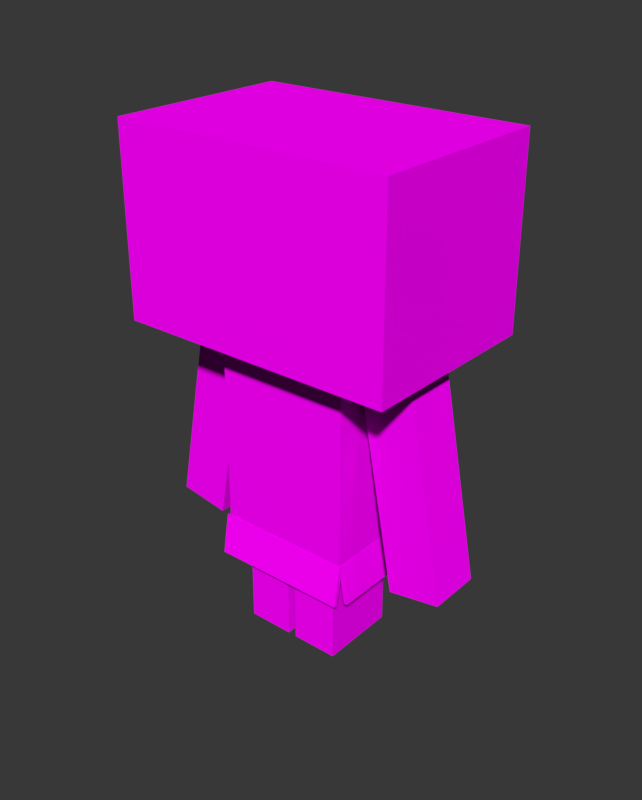 # Source: mu_eco4.blend  (saved by Blender 2.79.0; exported with 4.5.12 LTS)
import bpy
from mathutils import Matrix  # noqa: F401  (used for matrix-valued properties, if any)

bpy.ops.wm.read_factory_settings(use_empty=True)
scene = bpy.context.scene
scene.name = 'Scene'

# ---- collections
col_collection_1 = bpy.data.collections.new('Collection 1'); scene.collection.children.link(col_collection_1)
col_collection_2 = bpy.data.collections.new('Collection 2'); scene.collection.children.link(col_collection_2)

# ---- images (referenced by path relative to the original .blend; pixels are not part of the script)
import os
ASSET_DIR = os.environ.get("B2B_ASSET_DIR", "")  # directory of the original .blend (textures are referenced by path, not embedded)
HERE = os.path.dirname(os.path.abspath(__file__))  # packed textures are extracted next to this script under _unpacked/

def load_image(name, relpath, width, height, colorspace="sRGB"):
    """Load a texture the original file referenced (path relative to the .blend, or extracted next to this script)."""
    p = next((c for c in (os.path.join(HERE, relpath), os.path.join(ASSET_DIR, relpath)) if relpath and os.path.exists(c)), "")
    if p:
        img = bpy.data.images.load(p, check_existing=True)
        img.name = name
    else:  # same state as the original file: an image datablock whose file is absent (Cycles renders it pink)
        img = bpy.data.images.new(name, width, height)
        img.source = "FILE"
        img.filepath = "//" + (relpath or name)
    img.colorspace_settings.name = colorspace
    return img
img_1_jpeg = load_image('1.jpeg', 'textures/1.jpeg', 1024, 1024, 'sRGB')

# ---- materials (node trees are filled in below, after node groups)
mat_material__2 = bpy.data.materials.new('Material #2')
mat_material__2.alpha_threshold = 0.0
mat_material__2.diffuse_color = (0.588, 0.588, 0.588, 1.0)
mat_material__2.roughness = 0.5
mat_material__2.specular_intensity = 0.0

# ---- material node trees
mat_material__2.use_nodes = True; mat_material__2.node_tree.nodes.clear()
_N = mat_material__2.node_tree.nodes; _L = mat_material__2.node_tree.links
n0 = _N.new('ShaderNodeOutputMaterial'); n0.name = 'Material Output'; n0.location = (1200, 880)
n0.label = 'Material Out'
n1 = _N.new('ShaderNodeAddShader'); n1.name = 'Add Shader'; n1.location = (1000, 880)
n1.label = 'Shader Add Refl'
n2 = _N.new('ShaderNodeAddShader'); n2.name = 'Add Shader.001'; n2.location = (800, 880)
n2.label = 'Shader Add Spec'
n3 = _N.new('ShaderNodeBsdfRefraction'); n3.name = 'Refraction BSDF'; n3.location = (1200, 220)
n3.label = 'Refl BSDF'
n3.mute = True
n4 = _N.new('ShaderNodeMix'); n4.name = 'Mix'; n4.location = (1000, 220)
n4.label = 'Mix Color/Refl'
n4.data_type = 'RGBA'
n4.blend_type = 'MULTIPLY'
n4.inputs[0].default_value = 1.0
n4.inputs[6].default_value = (1.0, 1.0, 1.0, 1.0)
n4.inputs[7].default_value = (0.0, 0.0, 0.0, 0.0)
n5 = _N.new('ShaderNodeMixShader'); n5.name = 'Mix Shader'; n5.location = (600, 880)
n5.label = 'Shader Mix Alpha'
n6 = _N.new('ShaderNodeBsdfTransparent'); n6.name = 'Transparent BSDF'; n6.location = (400, 880)
n6.label = 'Alpha BSDF'
n6.mute = True
n7 = _N.new('ShaderNodeMix'); n7.name = 'Mix.001'; n7.location = (200, 1100)
n7.label = 'Mix Color/Alpha'
n7.data_type = 'RGBA'
n7.blend_type = 'MULTIPLY'
n7.inputs[0].default_value = 1.0
n7.inputs[6].default_value = (1.0, 1.0, 1.0, 1.0)
n7.inputs[7].default_value = (1.0, 1.0, 1.0, 1.0)
n8 = _N.new('ShaderNodeBsdfDiffuse'); n8.name = 'Diffuse BSDF'; n8.location = (400, 660)
n8.label = 'Diff BSDF'
n9 = _N.new('ShaderNodeMix'); n9.name = 'Mix.002'; n9.location = (200, 660)
n9.label = 'Mix Color/Diffuse'
n9.data_type = 'RGBA'
n9.blend_type = 'MULTIPLY'
n9.inputs[0].default_value = 1.0
n9.inputs[6].default_value = (0.588, 0.588, 0.588, 1.0)
n10 = _N.new('ShaderNodeBsdfAnisotropic'); n10.name = 'Glossy BSDF'; n10.location = (400, 220)
n10.label = 'Spec BSDF'
n10.mute = True
n10.distribution = 'GGX'
n11 = _N.new('ShaderNodeMix'); n11.name = 'Mix.003'; n11.location = (200, 220)
n11.label = 'Mix Color/Spec'
n11.data_type = 'RGBA'
n11.blend_type = 'MULTIPLY'
n11.inputs[0].default_value = 1.0
n11.inputs[6].default_value = (0.0, 0.0, 0.0, 1.0)
n11.inputs[7].default_value = (0.0, 0.0, 0.0, 1.0)
n12 = _N.new('ShaderNodeMix'); n12.name = 'Mix.004'; n12.location = (200, 0)
n12.label = 'Mix Color/Hardness'
n12.data_type = 'RGBA'
n12.blend_type = 'MULTIPLY'
n12.inputs[0].default_value = 1.0
n12.inputs[6].default_value = (0.35, 0.35, 0.35, 0.35)
n12.inputs[7].default_value = (1.0, 1.0, 1.0, 1.0)
n13 = _N.new('ShaderNodeNormalMap'); n13.name = 'Normal Map'; n13.location = (200, 440)
n13.label = 'Normal/Map'
n13.mute = True
n14 = _N.new('ShaderNodeMix'); n14.name = 'Mix.005'; n14.location = (1000, 660)
n14.label = 'Bump/Map'
n14.mute = True
n14.data_type = 'RGBA'
n14.blend_type = 'MULTIPLY'
n14.inputs[0].default_value = 1.0
n14.inputs[6].default_value = (1.0, 1.0, 1.0, 1.0)
n14.inputs[7].default_value = (0.0, 0.0, 0.0, 1.0)
n15 = _N.new('ShaderNodeTexCoord'); n15.name = 'Texture Coordinate'; n15.location = (-600, 660)
n15.label = 'Texture Coords'
n16 = _N.new('ShaderNodeTexImage'); n16.name = 'Image Texture'; n16.location = (0, 660)
n16.width = 140
n16.image = img_1_jpeg
n17 = _N.new('ShaderNodeDisplacement'); n17.name = 'Displacement'; n17.location = (0, 0)
n17.inputs[1].default_value = 0.0
n17.inputs[2].default_value = 0.1
n18 = _N.new('ShaderNodeMath'); n18.name = 'Math'; n18.location = (0, 0)
n18.operation = 'POWER'
_L.new(n1.outputs[0], n0.inputs[0])
_L.new(n2.outputs[0], n1.inputs[0])
_L.new(n3.outputs[0], n1.inputs[1])
_L.new(n4.outputs[2], n3.inputs[0])
_L.new(n5.outputs[0], n2.inputs[0])
_L.new(n6.outputs[0], n5.inputs[1])
_L.new(n7.outputs[2], n5.inputs[0])
_L.new(n8.outputs[0], n5.inputs[2])
_L.new(n9.outputs[2], n8.inputs[0])
_L.new(n10.outputs[0], n2.inputs[1])
_L.new(n11.outputs[2], n10.inputs[0])
_L.new(n13.outputs[0], n8.inputs[2])
_L.new(n13.outputs[0], n10.inputs[4])
_L.new(n13.outputs[0], n3.inputs[3])
_L.new(n16.outputs[0], n9.inputs[7])
_L.new(n14.outputs[2], n17.inputs[0])
_L.new(n17.outputs[0], n0.inputs[2])
_L.new(n12.outputs[2], n18.inputs[0])
_L.new(n18.outputs[0], n10.inputs[1])
n0.is_active_output = True

# ---- world
world_world = bpy.data.worlds.new('World'); scene.world = world_world
world_world.use_nodes = True; world_world.node_tree.nodes.clear()
_N = world_world.node_tree.nodes; _L = world_world.node_tree.links
n0 = _N.new('ShaderNodeOutputWorld'); n0.name = 'World Output'; n0.location = (300, 300)
n1 = _N.new('ShaderNodeBackground'); n1.name = 'Background'; n1.location = (110, 300)
n1.inputs[0].default_value = (0.03964, 0.03964, 0.03964, 1.0)
n1.inputs[1].default_value = 0.5
_L.new(n1.outputs[0], n0.inputs[0])
n0.is_active_output = True
world_world.color = (0.05088, 0.05088, 0.05088)
world_world.use_sun_shadow = False
world_world.sun_shadow_jitter_overblur = 0.0
world_world.cycles.sampling_method = 'MANUAL'
world_world.light_settings.ao_factor = 0.152
world_world.light_settings.distance = 3.5

# ---- meshes
me_untitled_006 = bpy.data.meshes.new('Untitled.006')
me_untitled_006.from_pydata([(-17.75, -18.43, 2.941), (17.75, -18.43, -2.941), (-17.75, 18.43, 2.941), (17.75, 18.43, -2.941), (9.891, -18.43, 150.2), (45.4, -18.43, 144.4), (9.891, 18.43, 150.2), (45.4, 18.43, 144.4), (198.4, -18.43, 2.941), (162.9, -18.43, -2.941), (198.4, 18.43, 2.941), (162.9, 18.43, -2.941), (170.7, -18.43, 150.2), (135.2, -18.43, 144.4), (170.7, 18.43, 150.2), (135.2, 18.43, 144.4), (44.53, -37.07, 12.31), (137.2, -37.07, 12.31), (44.53, 39.44, 12.31), (137.2, 39.44, 12.31), (44.53, -37.07, 175.1), (137.2, -37.07, 175.1), (44.53, 39.44, 175.1), (137.2, 39.44, 175.1), (38.06, -35.17, -13.33), (38.06, 39.29, -13.33), (40.72, -35.17, -13.8), (40.72, 39.29, -13.8), (42.91, -35.17, 14.15), (42.91, 39.29, 14.15), (45.56, -35.17, 13.69), (45.56, 39.29, 13.69), (142.5, -35.17, -13.33), (142.5, 39.29, -13.33), (139.8, -35.17, -13.8), (139.8, 39.29, -13.8), (137.6, -35.17, 14.15), (137.6, 39.29, 14.15), (135.0, -35.17, 13.69), (135.0, 39.29, 13.69), (90.86, -25.82, 15.19), (123.3, -25.82, 15.19), (90.86, 28.66, 15.19), (123.3, 28.66, 15.19), (90.86, -25.82, -70.56), (123.3, -25.82, -70.56), (90.86, 28.66, -70.56), (123.3, 28.66, -70.56), (52.08, -25.82, -70.56), (52.08, 28.66, -70.56), (84.56, 28.66, -70.56), (84.56, -25.82, -70.56), (52.08, -25.82, 15.19), (84.56, -25.82, 15.19), (84.56, 28.66, 15.19), (52.08, 28.66, 15.19), (42.35, 43.71, -13.89), (137.9, 43.71, -13.89), (42.35, 46.37, -13.42), (137.9, 46.37, -13.42), (42.35, 38.87, 13.6), (137.9, 38.87, 13.6), (42.35, 41.52, 14.06), (137.9, 41.52, 14.06), (42.35, -42.51, -13.42), (137.9, -42.51, -13.42), (42.35, -39.85, -13.89), (137.9, -39.85, -13.89), (42.35, -37.66, 14.06), (137.9, -37.66, 14.06), (42.35, -35.0, 13.6), (137.9, -35.0, 13.6), (-6.186, -63.24, 149.2), (185.6, -63.24, 149.2), (-6.186, 67.26, 149.2), (185.6, 67.26, 149.2), (-6.186, -63.24, 274.8), (185.6, -63.24, 274.8), (-6.186, 67.26, 274.8), (185.6, 67.26, 274.8)], [], [(0, 2, 3, 1), (0, 1, 5, 4), (1, 3, 7, 5), (3, 2, 6, 7), (2, 0, 4, 6), (8, 10, 11, 9), (8, 9, 13, 12), (9, 11, 15, 13), (11, 10, 14, 15), (10, 8, 12, 14), (16, 18, 19, 17), (16, 17, 21, 20), (17, 19, 23, 21), (19, 18, 22, 23), (18, 16, 20, 22), (24, 26, 27, 25), (28, 29, 31, 30), (24, 25, 29, 28), (25, 27, 31, 29), (27, 26, 30, 31), (26, 24, 28, 30), (32, 34, 35, 33), (36, 37, 39, 38), (32, 33, 37, 36), (33, 35, 39, 37), (35, 34, 38, 39), (34, 32, 36, 38), (44, 46, 47, 45), (40, 44, 45, 41), (41, 45, 47, 43), (43, 47, 46, 42), (42, 46, 44, 40), (48, 49, 50, 51), (52, 48, 51, 53), (53, 51, 50, 54), (54, 50, 49, 55), (55, 49, 48, 52), (56, 58, 59, 57), (60, 61, 63, 62), (56, 57, 61, 60), (57, 59, 63, 61), (59, 58, 62, 63), (58, 56, 60, 62), (64, 66, 67, 65), (68, 69, 71, 70), (64, 65, 69, 68), (65, 67, 71, 69), (67, 66, 70, 71), (66, 64, 68, 70), (72, 74, 75, 73), (76, 77, 79, 78), (72, 73, 77, 76), (73, 75, 79, 77), (75, 74, 78, 79), (74, 72, 76, 78)])
me_untitled_006.polygons.foreach_set('use_smooth', [True] * 55)
_k = set([(0, 1), (0, 2), (0, 4), (1, 3), (1, 5), (2, 3), (2, 6), (3, 7), (8, 9), (8, 10), (8, 12), (9, 11), (9, 13), (10, 11), (10, 14), (11, 15), (16, 17), (16, 18), (16, 20), (17, 19), (17, 21), (18, 19), (18, 22), (19, 23), (24, 25), (24, 26), (24, 28), (25, 27), (25, 29), (26, 27), (26, 30), (27, 31), (28, 29), (28, 30), (29, 31), (30, 31), (32, 33), (32, 34), (32, 36), (33, 35), (33, 37), (34, 35), (34, 38), (35, 39), (36, 37), (36, 38), (37, 39), (38, 39), (40, 44), (41, 45), (42, 46), (43, 47), (44, 45), (44, 46), (45, 47), (46, 47), (48, 49), (48, 51), (48, 52), (49, 50), (49, 55), (50, 51), (50, 54), (51, 53), (56, 57), (56, 58), (56, 60), (57, 59), (57, 61), (58, 59), (58, 62), (59, 63), (60, 61), (60, 62), (61, 63), (62, 63), (64, 65), (64, 66), (64, 68), (65, 67), (65, 69), (66, 67), (66, 70), (67, 71), (68, 69), (68, 70), (69, 71), (70, 71), (72, 73), (72, 74), (72, 76), (73, 75), (73, 77), (74, 75), (74, 78), (75, 79), (76, 77), (76, 78), (77, 79), (78, 79)])
me_untitled_006.attributes.new('sharp_edge', 'BOOLEAN', 'EDGE').data.foreach_set('value', [ (min(e.vertices), max(e.vertices)) in _k for e in me_untitled_006.edges])
_uv = me_untitled_006.uv_layers.new(name='UVChannel_1')
_uv.uv.foreach_set('vector', [0.5317, 0.4638, 0.5317, 0.9709, 0.0246, 0.9709, 0.0246, 0.4638, 0.0246, 0.4638, 0.5317, 0.4638, 0.5317, 0.9709, 0.0246, 0.9709, 0.0246, 0.4638, 0.5317, 0.4638, 0.5317, 0.9709, 0.0246, 0.9709, 0.0246, 0.4638, 0.5317, 0.4638, 0.5317, 0.9709, 0.0246, 0.9709, 0.0246, 0.4638, 0.5317, 0.4638, 0.5317, 0.9709, 0.0246, 0.9709, 0.5317, 0.4638, 0.5317, 0.9709, 0.0246, 0.9709, 0.0246, 0.4638, 0.0246, 0.4638, 0.5317, 0.4638, 0.5317, 0.9709, 0.0246, 0.9709, 0.0246, 0.4638, 0.5317, 0.4638, 0.5317, 0.9709, 0.0246, 0.9709, 0.0246, 0.4638, 0.5317, 0.4638, 0.5317, 0.9709, 0.0246, 0.9709, 0.0246, 0.4638, 0.5317, 0.4638, 0.5317, 0.9709, 0.0246, 0.9709, 0.5317, 0.4638, 0.5317, 0.9709, 0.0246, 0.9709, 0.0246, 0.4638, 0.0246, 0.4638, 0.5317, 0.4638, 0.5317, 0.9709, 0.0246, 0.9709, 0.0246, 0.4638, 0.5317, 0.4638, 0.5317, 0.9709, 0.0246, 0.9709, 0.0246, 0.4638, 0.5317, 0.4638, 0.5317, 0.9709, 0.0246, 0.9709, 0.0246, 0.4638, 0.5317, 0.4638, 0.5317, 0.9709, 0.0246, 0.9709, 0.5317, 0.4638, 0.5317, 0.9709, 0.0246, 0.9709, 0.0246, 0.4638, 0.0246, 0.4638, 0.5317, 0.4638, 0.5317, 0.9709, 0.0246, 0.9709, 0.0246, 0.4638, 0.5317, 0.4638, 0.5317, 0.9709, 0.0246, 0.9709, 0.0246, 0.4638, 0.5317, 0.4638, 0.5317, 0.9709, 0.0246, 0.9709, 0.0246, 0.4638, 0.5317, 0.4638, 0.5317, 0.9709, 0.0246, 0.9709, 0.0246, 0.4638, 0.5317, 0.4638, 0.5317, 0.9709, 0.0246, 0.9709, 0.5317, 0.4638, 0.5317, 0.9709, 0.0246, 0.9709, 0.0246, 0.4638, 0.0246, 0.4638, 0.5317, 0.4638, 0.5317, 0.9709, 0.0246, 0.9709, 0.0246, 0.4638, 0.5317, 0.4638, 0.5317, 0.9709, 0.0246, 0.9709, 0.0246, 0.4638, 0.5317, 0.4638, 0.5317, 0.9709, 0.0246, 0.9709, 0.0246, 0.4638, 0.5317, 0.4638, 0.5317, 0.9709, 0.0246, 0.9709, 0.0246, 0.4638, 0.5317, 0.4638, 0.5317, 0.9709, 0.0246, 0.9709, 0.0246, 0.4638, 0.0246, 0.9709, 0.5317, 0.9709, 0.5317, 0.4638, 0.0246, 0.4638, 0.0246, 0.9709, 0.5317, 0.9709, 0.5317, 0.4638, 0.0246, 0.4638, 0.0246, 0.9709, 0.5317, 0.9709, 0.5317, 0.4638, 0.0246, 0.4638, 0.0246, 0.9709, 0.5317, 0.9709, 0.5317, 0.4638, 0.0246, 0.4638, 0.0246, 0.9709, 0.5317, 0.9709, 0.5317, 0.4638, 0.0246, 0.4638, 0.0246, 0.9709, 0.5317, 0.9709, 0.5317, 0.4638, 0.0246, 0.4638, 0.0246, 0.9709, 0.5317, 0.9709, 0.5317, 0.4638, 0.0246, 0.4638, 0.0246, 0.9709, 0.5317, 0.9709, 0.5317, 0.4638, 0.0246, 0.4638, 0.0246, 0.9709, 0.5317, 0.9709, 0.5317, 0.4638, 0.0246, 0.4638, 0.0246, 0.9709, 0.5317, 0.9709, 0.5317, 0.4638, 0.5317, 0.4638, 0.5317, 0.9709, 0.0246, 0.9709, 0.0246, 0.4638, 0.0246, 0.4638, 0.5317, 0.4638, 0.5317, 0.9709, 0.0246, 0.9709, 0.0246, 0.4638, 0.5317, 0.4638, 0.5317, 0.9709, 0.0246, 0.9709, 0.0246, 0.4638, 0.5317, 0.4638, 0.5317, 0.9709, 0.0246, 0.9709, 0.0246, 0.4638, 0.5317, 0.4638, 0.5317, 0.9709, 0.0246, 0.9709, 0.0246, 0.4638, 0.5317, 0.4638, 0.5317, 0.9709, 0.0246, 0.9709, 0.5317, 0.4638, 0.5317, 0.9709, 0.0246, 0.9709, 0.0246, 0.4638, 0.0246, 0.4638, 0.5317, 0.4638, 0.5317, 0.9709, 0.0246, 0.9709, 0.0246, 0.4638, 0.5317, 0.4638, 0.5317, 0.9709, 0.0246, 0.9709, 0.0246, 0.4638, 0.5317, 0.4638, 0.5317, 0.9709, 0.0246, 0.9709, 0.0246, 0.4638, 0.5317, 0.4638, 0.5317, 0.9709, 0.0246, 0.9709, 0.0246, 0.4638, 0.5317, 0.4638, 0.5317, 0.9709, 0.0246, 0.9709, 0.5317, 0.4638, 0.5317, 0.9709, 0.0246, 0.9709, 0.0246, 0.4638, 0.0246, 0.4638, 0.5317, 0.4638, 0.5317, 0.9709, 0.0246, 0.9709, 0.3586, 0.02037, 0.9579, 0.02037, 0.9579, 0.4418, 0.3586, 0.4418, 0.0246, 0.4638, 0.5317, 0.4638, 0.5317, 0.9709, 0.0246, 0.9709, 0.3586, 0.02037, 0.9579, 0.02037, 0.9579, 0.4418, 0.3586, 0.4418, 0.0246, 0.4638, 0.5317, 0.4638, 0.5317, 0.9709, 0.0246, 0.9709])
_ca = me_untitled_006.color_attributes.new('Col', 'BYTE_COLOR', 'CORNER')
_ca.data.foreach_set('color', [1.0, 1.0, 1.0, 1.0, 1.0, 1.0, 1.0, 1.0, 1.0, 1.0, 1.0, 1.0, 1.0, 1.0, 1.0, 1.0, 1.0, 1.0, 1.0, 1.0, 1.0, 1.0, 1.0, 1.0, 1.0, 1.0, 1.0, 1.0, 1.0, 1.0, 1.0, 1.0, 1.0, 1.0, 1.0, 1.0, 1.0, 1.0, 1.0, 1.0, 1.0, 1.0, 1.0, 1.0, 1.0, 1.0, 1.0, 1.0, 1.0, 1.0, 1.0, 1.0, 1.0, 1.0, 1.0, 1.0, 1.0, 1.0, 1.0, 1.0, 1.0, 1.0, 1.0, 1.0, 1.0, 1.0, 1.0, 1.0, 1.0, 1.0, 1.0, 1.0, 1.0, 1.0, 1.0, 1.0, 1.0, 1.0, 1.0, 1.0, 1.0, 1.0, 1.0, 1.0, 1.0, 1.0, 1.0, 1.0, 1.0, 1.0, 1.0, 1.0, 1.0, 1.0, 1.0, 1.0, 1.0, 1.0, 1.0, 1.0, 1.0, 1.0, 1.0, 1.0, 1.0, 1.0, 1.0, 1.0, 1.0, 1.0, 1.0, 1.0, 1.0, 1.0, 1.0, 1.0, 1.0, 1.0, 1.0, 1.0, 1.0, 1.0, 1.0, 1.0, 1.0, 1.0, 1.0, 1.0, 1.0, 1.0, 1.0, 1.0, 1.0, 1.0, 1.0, 1.0, 1.0, 1.0, 1.0, 1.0, 1.0, 1.0, 1.0, 1.0, 1.0, 1.0, 1.0, 1.0, 1.0, 1.0, 1.0, 1.0, 1.0, 1.0, 1.0, 1.0, 1.0, 1.0, 1.0, 1.0, 1.0, 1.0, 1.0, 1.0, 1.0, 1.0, 1.0, 1.0, 1.0, 1.0, 1.0, 1.0, 1.0, 1.0, 1.0, 1.0, 1.0, 1.0, 1.0, 1.0, 1.0, 1.0, 1.0, 1.0, 1.0, 1.0, 1.0, 1.0, 1.0, 1.0, 1.0, 1.0, 1.0, 1.0, 1.0, 1.0, 1.0, 1.0, 1.0, 1.0, 1.0, 1.0, 1.0, 1.0, 1.0, 1.0, 1.0, 1.0, 1.0, 1.0, 1.0, 1.0, 1.0, 1.0, 1.0, 1.0, 1.0, 1.0, 1.0, 1.0, 1.0, 1.0, 1.0, 1.0, 1.0, 1.0, 1.0, 1.0, 1.0, 1.0, 1.0, 1.0, 1.0, 1.0, 1.0, 1.0, 1.0, 1.0, 1.0, 1.0, 1.0, 1.0, 1.0, 1.0, 1.0, 1.0, 1.0, 1.0, 1.0, 1.0, 1.0, 1.0, 1.0, 1.0, 1.0, 1.0, 1.0, 1.0, 1.0, 1.0, 1.0, 1.0, 1.0, 1.0, 1.0, 1.0, 1.0, 1.0, 1.0, 1.0, 1.0, 1.0, 1.0, 1.0, 1.0, 1.0, 1.0, 1.0, 1.0, 1.0, 1.0, 1.0, 1.0, 1.0, 1.0, 1.0, 1.0, 1.0, 1.0, 1.0, 1.0, 1.0, 1.0, 1.0, 1.0, 1.0, 1.0, 1.0, 1.0, 1.0, 1.0, 1.0, 1.0, 1.0, 1.0, 1.0, 1.0, 1.0, 1.0, 1.0, 1.0, 1.0, 1.0, 1.0, 1.0, 1.0, 1.0, 1.0, 1.0, 1.0, 1.0, 1.0, 1.0, 1.0, 1.0, 1.0, 1.0, 1.0, 1.0, 1.0, 1.0, 1.0, 1.0, 1.0, 1.0, 1.0, 1.0, 1.0, 1.0, 1.0, 1.0, 1.0, 1.0, 1.0, 1.0, 1.0, 1.0, 1.0, 1.0, 1.0, 1.0, 1.0, 1.0, 1.0, 1.0, 1.0, 1.0, 1.0, 1.0, 1.0, 1.0, 1.0, 1.0, 1.0, 1.0, 1.0, 1.0, 1.0, 1.0, 1.0, 1.0, 1.0, 1.0, 1.0, 1.0, 1.0, 1.0, 1.0, 1.0, 1.0, 1.0, 1.0, 1.0, 1.0, 1.0, 1.0, 1.0, 1.0, 1.0, 1.0, 1.0, 1.0, 1.0, 1.0, 1.0, 1.0, 1.0, 1.0, 1.0, 1.0, 1.0, 1.0, 1.0, 1.0, 1.0, 1.0, 1.0, 1.0, 1.0, 1.0, 1.0, 1.0, 1.0, 1.0, 1.0, 1.0, 1.0, 1.0, 1.0, 1.0, 1.0, 1.0, 1.0, 1.0, 1.0, 1.0, 1.0, 1.0, 1.0, 1.0, 1.0, 1.0, 1.0, 1.0, 1.0, 1.0, 1.0, 1.0, 1.0, 1.0, 1.0, 1.0, 1.0, 1.0, 1.0, 1.0, 1.0, 1.0, 1.0, 1.0, 1.0, 1.0, 1.0, 1.0, 1.0, 1.0, 1.0, 1.0, 1.0, 1.0, 1.0, 1.0, 1.0, 1.0, 1.0, 1.0, 1.0, 1.0, 1.0, 1.0, 1.0, 1.0, 1.0, 1.0, 1.0, 1.0, 1.0, 1.0, 1.0, 1.0, 1.0, 1.0, 1.0, 1.0, 1.0, 1.0, 1.0, 1.0, 1.0, 1.0, 1.0, 1.0, 1.0, 1.0, 1.0, 1.0, 1.0, 1.0, 1.0, 1.0, 1.0, 1.0, 1.0, 1.0, 1.0, 1.0, 1.0, 1.0, 1.0, 1.0, 1.0, 1.0, 1.0, 1.0, 1.0, 1.0, 1.0, 1.0, 1.0, 1.0, 1.0, 1.0, 1.0, 1.0, 1.0, 1.0, 1.0, 1.0, 1.0, 1.0, 1.0, 1.0, 1.0, 1.0, 1.0, 1.0, 1.0, 1.0, 1.0, 1.0, 1.0, 1.0, 1.0, 1.0, 1.0, 1.0, 1.0, 1.0, 1.0, 1.0, 1.0, 1.0, 1.0, 1.0, 1.0, 1.0, 1.0, 1.0, 1.0, 1.0, 1.0, 1.0, 1.0, 1.0, 1.0, 1.0, 1.0, 1.0, 1.0, 1.0, 1.0, 1.0, 1.0, 1.0, 1.0, 1.0, 1.0, 1.0, 1.0, 1.0, 1.0, 1.0, 1.0, 1.0, 1.0, 1.0, 1.0, 1.0, 1.0, 1.0, 1.0, 1.0, 1.0, 1.0, 1.0, 1.0, 1.0, 1.0, 1.0, 1.0, 1.0, 1.0, 1.0, 1.0, 1.0, 1.0, 1.0, 1.0, 1.0, 1.0, 1.0, 1.0, 1.0, 1.0, 1.0, 1.0, 1.0, 1.0, 1.0, 1.0, 1.0, 1.0, 1.0, 1.0, 1.0, 1.0, 1.0, 1.0, 1.0, 1.0, 1.0, 1.0, 1.0, 1.0, 1.0, 1.0, 1.0, 1.0, 1.0, 1.0, 1.0, 1.0, 1.0, 1.0, 1.0, 1.0, 1.0, 1.0, 1.0, 1.0, 1.0, 1.0, 1.0, 1.0, 1.0, 1.0, 1.0, 1.0, 1.0, 1.0, 1.0, 1.0, 1.0, 1.0, 1.0, 1.0, 1.0, 1.0, 1.0, 1.0, 1.0, 1.0, 1.0, 1.0, 1.0, 1.0, 1.0, 1.0, 1.0, 1.0, 1.0, 1.0, 1.0, 1.0, 1.0, 1.0, 1.0, 1.0, 1.0, 1.0, 1.0, 1.0, 1.0, 1.0, 1.0, 1.0, 1.0, 1.0, 1.0, 1.0, 1.0, 1.0, 1.0, 1.0, 1.0, 1.0, 1.0, 1.0, 1.0, 1.0, 1.0, 1.0, 1.0, 1.0, 1.0, 1.0, 1.0, 1.0, 1.0, 1.0, 1.0, 1.0, 1.0, 1.0, 1.0, 1.0, 1.0, 1.0, 1.0, 1.0, 1.0, 1.0, 1.0, 1.0, 1.0, 1.0, 1.0, 1.0, 1.0, 1.0, 1.0, 1.0, 1.0, 1.0, 1.0, 1.0, 1.0, 1.0, 1.0, 1.0, 1.0, 1.0, 1.0, 1.0, 1.0, 1.0, 1.0, 1.0, 1.0, 1.0, 1.0, 1.0, 1.0, 1.0, 1.0, 1.0, 1.0, 1.0, 1.0, 1.0, 1.0, 1.0, 1.0, 1.0, 1.0, 1.0, 1.0, 1.0, 1.0, 1.0, 1.0, 1.0, 1.0, 1.0, 1.0, 1.0, 1.0, 1.0, 1.0, 1.0, 1.0, 1.0, 1.0, 1.0, 1.0, 1.0, 1.0, 1.0, 1.0, 1.0, 1.0, 1.0, 1.0, 1.0, 1.0, 1.0, 1.0, 1.0, 1.0, 1.0, 1.0, 1.0, 1.0, 1.0, 1.0, 1.0, 1.0, 1.0, 1.0, 1.0, 1.0, 1.0, 1.0, 1.0, 1.0, 1.0, 1.0, 1.0, 1.0, 1.0, 1.0, 1.0, 1.0, 1.0, 1.0, 1.0, 1.0, 1.0, 1.0, 1.0, 1.0, 1.0, 1.0, 1.0, 1.0, 1.0, 1.0, 1.0, 1.0, 1.0, 1.0, 1.0, 1.0, 1.0, 1.0, 1.0, 1.0, 1.0, 1.0, 1.0, 1.0, 1.0, 1.0, 1.0, 1.0, 1.0, 1.0, 1.0, 1.0, 1.0, 1.0, 1.0, 1.0, 1.0, 1.0, 1.0, 1.0, 1.0, 1.0, 1.0])
me_untitled_006.materials.append(mat_material__2)
me_untitled_006.use_remesh_preserve_volume = False
me_untitled_006.use_remesh_preserve_attributes = False
me_untitled_006.use_mirror_vertex_groups = False
me_untitled_006.update()
me_untitled_006.normals_split_custom_set([tuple(v) for v in zip(*[iter([-0.1634, 0.0, -0.9866, -0.1634, 0.0, -0.9866, -0.1634, 0.0, -0.9866, -0.1634, 0.0, -0.9866, 0.0, -1.0, -1.132e-08, 0.0, -1.0, -1.132e-08, 0.0, -1.0, -1.132e-08, 0.0, -1.0, -1.132e-08, 0.9828, 0.0, -0.1845, 0.9828, 0.0, -0.1845, 0.9828, 0.0, -0.1845, 0.9828, 0.0, -0.1845, 0.0, 1.0, -1.132e-08, 0.0, 1.0, -1.132e-08, 0.0, 1.0, -1.132e-08, 0.0, 1.0, -1.132e-08, -0.9828, 0.0, 0.1845, -0.9828, 0.0, 0.1845, -0.9828, 0.0, 0.1845, -0.9828, 0.0, 0.1845, -0.1634, 5.026e-08, 0.9866, -0.1634, 5.026e-08, 0.9866, -0.1634, 5.026e-08, 0.9866, -0.1634, 5.026e-08, 0.9866, 1.872e-08, 1.0, -1.132e-07, 1.872e-08, 1.0, -1.132e-07, 1.872e-08, 1.0, -1.132e-07, 1.872e-08, 1.0, -1.132e-07, 0.9828, 0.0, 0.1845, 0.9828, 0.0, 0.1845, 0.9828, 0.0, 0.1845, 0.9828, 0.0, 0.1845, -1.872e-08, -1.0, 1.019e-07, -1.872e-08, -1.0, 1.019e-07, -1.872e-08, -1.0, 1.019e-07, -1.872e-08, -1.0, 1.019e-07, -0.9828, 0.0, -0.1845, -0.9828, 0.0, -0.1845, -0.9828, 0.0, -0.1845, -0.9828, 0.0, -0.1845, 8.611e-08, 0.0, -1.0, 8.611e-08, 0.0, -1.0, 8.611e-08, 0.0, -1.0, 8.611e-08, 0.0, -1.0, -1.93e-15, -1.0, 3.239e-08, -1.93e-15, -1.0, 3.239e-08, -1.93e-15, -1.0, 3.239e-08, -1.93e-15, -1.0, 3.239e-08, 1.0, 0.0, 0.0, 1.0, 0.0, 0.0, 1.0, 0.0, 0.0, 1.0, 0.0, 0.0, 1.93e-15, 1.0, -3.239e-08, 1.93e-15, 1.0, -3.239e-08, 1.93e-15, 1.0, -3.239e-08, 1.93e-15, 1.0, -3.239e-08, -1.0, 0.0, -9.375e-08, -1.0, 0.0, -9.375e-08, -1.0, 0.0, -9.375e-08, -1.0, 0.0, -9.375e-08, 0.1736, 6.644e-07, 0.9848, 0.1736, 6.644e-07, 0.9848, 0.1736, 6.644e-07, 0.9848, 0.1736, 6.644e-07, 0.9848, -0.1736, -6.733e-07, -0.9848, -0.1736, -6.733e-07, -0.9848, -0.1736, -6.733e-07, -0.9848, -0.1736, -6.733e-07, -0.9848, 0.9848, 2.779e-06, -0.1736, 0.9848, 2.779e-06, -0.1736, 0.9848, 2.779e-06, -0.1736, 0.9848, 2.779e-06, -0.1736, 2.373e-08, -1.0, 2.026e-07, 2.373e-08, -1.0, 2.026e-07, 2.373e-08, -1.0, 2.026e-07, 2.373e-08, -1.0, 2.026e-07, -0.9848, -2.761e-06, 0.1736, -0.9848, -2.761e-06, 0.1736, -0.9848, -2.761e-06, 0.1736, -0.9848, -2.761e-06, 0.1736, -2.373e-08, 1.0, -2.026e-07, -2.373e-08, 1.0, -2.026e-07, -2.373e-08, 1.0, -2.026e-07, -2.373e-08, 1.0, -2.026e-07, 0.1736, 0.0, -0.9848, 0.1736, 0.0, -0.9848, 0.1736, 0.0, -0.9848, 0.1736, 0.0, -0.9848, -0.1736, 0.0, 0.9848, -0.1736, 0.0, 0.9848, -0.1736, 0.0, 0.9848, -0.1736, 0.0, 0.9848, 0.9848, 0.0, 0.1736, 0.9848, 0.0, 0.1736, 0.9848, 0.0, 0.1736, 0.9848, 0.0, 0.1736, 0.0, 1.0, 0.0, 0.0, 1.0, 0.0, 0.0, 1.0, 0.0, 0.0, 1.0, 0.0, -0.9848, -1.175e-07, -0.1736, -0.9848, -1.175e-07, -0.1736, -0.9848, -1.175e-07, -0.1736, -0.9848, -1.175e-07, -0.1736, 0.0, -1.0, 1.013e-07, 0.0, -1.0, 1.013e-07, 0.0, -1.0, 1.013e-07, 0.0, -1.0, 1.013e-07, 0.0, 0.0, -1.0, 0.0, 0.0, -1.0, 0.0, 0.0, -1.0, 0.0, 0.0, -1.0, 0.0, -1.0, 2.192e-08, 0.0, -1.0, 2.192e-08, 0.0, -1.0, 2.192e-08, 0.0, -1.0, 2.192e-08, 1.0, 0.0, 0.0, 1.0, 0.0, 0.0, 1.0, 0.0, 0.0, 1.0, 0.0, 0.0, 0.0, 1.0, -1.829e-08, 0.0, 1.0, -1.829e-08, 0.0, 1.0, -1.829e-08, 0.0, 1.0, -1.829e-08, -1.0, 0.0, -1.78e-07, -1.0, 0.0, -1.78e-07, -1.0, 0.0, -1.78e-07, -1.0, 0.0, -1.78e-07, 1.38e-07, 0.0, -1.0, 1.38e-07, 0.0, -1.0, 1.38e-07, 0.0, -1.0, 1.38e-07, 0.0, -1.0, -5.873e-08, -1.0, 3.385e-08, -5.873e-08, -1.0, 3.385e-08, -5.873e-08, -1.0, 3.385e-08, -5.873e-08, -1.0, 3.385e-08, 1.0, 0.0, 1.78e-07, 1.0, 0.0, 1.78e-07, 1.0, 0.0, 1.78e-07, 1.0, 0.0, 1.78e-07, 5.873e-08, 1.0, -3.107e-08, 5.873e-08, 1.0, -3.107e-08, 5.873e-08, 1.0, -3.107e-08, 5.873e-08, 1.0, -3.107e-08, -1.0, 0.0, -8.898e-08, -1.0, 0.0, -8.898e-08, -1.0, 0.0, -8.898e-08, -1.0, 0.0, -8.898e-08, 8.879e-08, 0.1736, -0.9848, 8.879e-08, 0.1736, -0.9848, 8.879e-08, 0.1736, -0.9848, 8.879e-08, 0.1736, -0.9848, -7.494e-08, -0.1736, 0.9848, -7.494e-08, -0.1736, 0.9848, -7.494e-08, -0.1736, 0.9848, -7.494e-08, -0.1736, 0.9848, -2.634e-08, -0.9848, -0.1736, -2.634e-08, -0.9848, -0.1736, -2.634e-08, -0.9848, -0.1736, -2.634e-08, -0.9848, -0.1736, 1.0, 3.038e-07, 5.384e-07, 1.0, 3.038e-07, 5.384e-07, 1.0, 3.038e-07, 5.384e-07, 1.0, 3.038e-07, 5.384e-07, 2.634e-08, 0.9848, 0.1736, 2.634e-08, 0.9848, 0.1736, 2.634e-08, 0.9848, 0.1736, 2.634e-08, 0.9848, 0.1736, -1.0, -6.837e-07, -1.346e-07, -1.0, -6.837e-07, -1.346e-07, -1.0, -6.837e-07, -1.346e-07, -1.0, -6.837e-07, -1.346e-07, 5.919e-08, -0.1736, -0.9848, 5.919e-08, -0.1736, -0.9848, 5.919e-08, -0.1736, -0.9848, 5.919e-08, -0.1736, -0.9848, -7.399e-08, 0.1736, 0.9848, -7.399e-08, 0.1736, 0.9848, -7.399e-08, 0.1736, 0.9848, -7.399e-08, 0.1736, 0.9848, -5.237e-08, -0.9848, 0.1736, -5.237e-08, -0.9848, 0.1736, -5.237e-08, -0.9848, 0.1736, -5.237e-08, -0.9848, 0.1736, 1.0, -3.038e-07, 5.384e-07, 1.0, -3.038e-07, 5.384e-07, 1.0, -3.038e-07, 5.384e-07, 1.0, -3.038e-07, 5.384e-07, 3.267e-08, 0.9848, -0.1736, 3.267e-08, 0.9848, -0.1736, 3.267e-08, 0.9848, -0.1736, 3.267e-08, 0.9848, -0.1736, -1.0, 6.837e-07, -1.346e-07, -1.0, 6.837e-07, -1.346e-07, -1.0, 6.837e-07, -1.346e-07, -1.0, 6.837e-07, -1.346e-07, 0.0, 0.0, -1.0, 0.0, 0.0, -1.0, 0.0, 0.0, -1.0, 0.0, 0.0, -1.0, 0.0, 0.0, 1.0, 0.0, 0.0, 1.0, 0.0, 0.0, 1.0, 0.0, 0.0, 1.0, 0.0, -1.0, 0.0, 0.0, -1.0, 0.0, 0.0, -1.0, 0.0, 0.0, -1.0, 0.0, 1.0, 0.0, 1.215e-07, 1.0, 0.0, 1.215e-07, 1.0, 0.0, 1.215e-07, 1.0, 0.0, 1.215e-07, 0.0, 1.0, 0.0, 0.0, 1.0, 0.0, 0.0, 1.0, 0.0, 0.0, 1.0, 0.0, -1.0, 0.0, -1.215e-07, -1.0, 0.0, -1.215e-07, -1.0, 0.0, -1.215e-07, -1.0, 0.0, -1.215e-07])] * 3)])
arm_armadura = bpy.data.armatures.new('armadura')  # bones are not reproduced

# ---- objects
ob_box012 = bpy.data.objects.new('Box012', me_untitled_006)
ob_cuerpo = bpy.data.objects.new('cuerpo', arm_armadura)

# ---- transforms, parenting, visibility, modifiers, constraints
ob_box012.parent = ob_cuerpo
ob_box012.matrix_parent_inverse = Matrix(((0.3287, 0.0, 0.0, -0.002328), (0.0, 0.3287, 0.0, -0.3087), (0.0, 0.0, 0.3287, 0.4885), (0.0, 0.0, 0.0, 1.0)))
ob_box012.location = (-2.197, 0.8948, -2.532)
ob_box012.scale = (0.0254, 0.0254, 0.0254)
ob_box012.color = (0.8, 0.8, 0.8, 1.0)
ob_box012.lineart.crease_threshold = 0.0
_vg = ob_box012.vertex_groups.new(name='Bone')
for _i, _w in zip([0, 1, 2, 3, 4, 5, 6, 7, 8, 9, 10, 11, 12, 13, 14, 15, 16, 17, 18, 19, 20, 21, 22, 23, 24, 25, 26, 27, 28, 29, 30, 31, 32, 33, 34, 35, 36, 37, 38, 39, 40, 41, 42, 43, 44, 45, 46, 47, 48, 49, 50, 51, 52, 53, 54, 55, 56, 57, 58, 59, 60, 61, 62, 63, 64, 65, 66, 67, 68, 69, 70, 71, 72, 73, 74, 75, 76, 77, 78, 79], [1.0, 0.9881, 0.9973, 1.0, 1.0, 1.0, 1.0, 0.9998, 1.0, 1.0, 1.0, 0.3799, 1.0, 1.0, 1.0, 1.0, 1.0, 1.0, 1.0, 1.0, 1.0, 1.0, 1.0, 1.0, 1.0, 0.6251, 1.0, 0.1877, 1.0, 1.0, 1.0, 1.0, 1.0, 1.0, 1.0, 1.0, 1.0, 1.0, 1.0, 1.0, 3.962e-10, 5.842e-09, 2.903e-08, 0.004758, 1.039e-06, 4.467e-09, 9.743e-24, 1.035e-15, 2.634e-18, 1.142e-12, 3.977e-22, 1.163e-24, 6.203e-10, 2.02e-20, 0.000263, 5.864e-12, 0.5912, 1.0, 0.8838, 1.0, 1.0, 1.0, 1.0, 1.0, 1.0, 1.0, 1.0, 1.0, 1.0, 1.0, 1.0, 1.0, 1.0, 1.0, 1.0, 1.0, 1.0, 1.0, 0.9997, 0.994]): _vg.add([_i], _w, 'REPLACE')
_vg = ob_box012.vertex_groups.new(name='Bone.001')
for _i, _w in zip([1, 5, 7, 12, 14, 15, 19, 20, 21, 22, 23, 33, 35, 37, 57, 59, 61, 63, 72, 73, 74, 75, 76, 77, 78, 79], [0.0, 0.0, 0.0, 0.0, 0.0, 0.0, 0.0, 0.0, 0.0, 8.773e-06, 7.871e-06, 0.0, 0.0, 0.0, 0.0, 0.0, 0.0, 0.0, 1.0, 0.9185, 0.9976, 1.0, 0.9945, 0.9999, 0.9998, 0.9974]): _vg.add([_i], _w, 'REPLACE')
_vg = ob_box012.vertex_groups.new(name='Bone.003')
for _i, _w in zip([0, 1, 2, 3, 4, 5, 6, 7], [1.0, 1.0, 1.0, 1.0, 1.0, 1.0, 0.5855, 1.0]): _vg.add([_i], _w, 'REPLACE')
_vg = ob_box012.vertex_groups.new(name='Bone.004')
for _i, _w in zip([0, 1, 2, 3, 4, 5, 6, 7, 8, 9, 10, 11, 12, 13, 14, 15, 16, 17, 18, 19, 20, 21, 22, 23, 24, 25, 26, 27, 28, 29, 30, 31, 32, 33, 34, 35, 36, 37, 38, 39, 40, 41, 42, 43, 44, 45, 46, 47, 48, 50, 51, 52, 53, 54, 55, 56, 57, 58, 59, 60, 61, 62, 63, 64, 65, 66, 67, 68, 69, 70, 71, 72, 73, 74, 75, 77, 79], [0.0, 0.0, 0.0, 0.0, 1.563e-19, 2.227e-38, 7.142e-07, 1.818e-06, 0.9997, 0.999, 1.0, 0.9995, 1.0, 1.0, 1.0, 1.0, 0.0, 7.879e-10, 0.0, 1.246e-25, 7.355e-28, 1.123e-18, 3.253e-25, 9.179e-17, 0.0, 0.0, 0.0, 0.0, 1.562e-35, 2.824e-06, 1.401e-45, 2.704e-10, 1.111e-13, 1.327e-08, 0.0, 4.688e-10, 1.455e-09, 4.48e-22, 2.307e-09, 8.44e-21, 1.029e-32, 8.517e-19, 1.076e-27, 2.949e-13, 0.005924, 1.341e-06, 5.06e-20, 9.093e-10, 0.0, 2.987e-19, 0.01062, 3.6e-27, 5.57e-19, 5.332e-29, 8.538e-27, 0.0, 1.301e-19, 0.0, 8.508e-16, 3.645e-06, 3.544e-23, 1.323e-05, 6.448e-30, 0.0, 2.696e-07, 0.0, 7.289e-16, 0.0, 1.075e-09, 3.697e-34, 8.901e-09, 0.0, 0.0815, 0.0, 3.576e-07, 1.626e-06, 2.817e-08]): _vg.add([_i], _w, 'REPLACE')
_vg = ob_box012.vertex_groups.new(name='Bone.005')
for _i, _w in zip([40, 41, 42, 43, 44, 45, 46, 47], [0.8072, 1.0, 0.6075, 1.0, 1.0, 1.0, 0.9988, 1.0]): _vg.add([_i], _w, 'REPLACE')
_vg = ob_box012.vertex_groups.new(name='Bone.006')
for _i, _w in zip([48, 49, 50, 51, 52, 53, 54, 55], [1.0, 1.0, 1.0, 1.0, 0.9999, 0.8014, 0.7845, 0.6758]): _vg.add([_i], _w, 'REPLACE')
_m = ob_box012.modifiers.new('Armature', 'ARMATURE')
_m.object = ob_cuerpo
ob_cuerpo.location = (0.007082, 0.9391, -1.486)
ob_cuerpo.scale = (3.043, 3.043, 3.043)
ob_cuerpo.show_in_front = True
ob_cuerpo.lineart.crease_threshold = 0.0

# ---- collection membership
col_collection_1.objects.link(ob_box012)
col_collection_2.objects.link(ob_cuerpo)

# ---- scene / render settings (as saved in the file)
scene.frame_start = 1; scene.frame_end = 80; scene.frame_set(33)
scene.render.engine = 'CYCLES'
scene.render.image_settings.file_format = 'TIFF'
scene.render.image_settings.color_depth = '16'
scene.render.resolution_y = 2392
scene.render.fps = 30
scene.render.dither_intensity = 0.0
scene.render.film_transparent = True
scene.cycles.samples = 128
scene.cycles.sampling_pattern = 'TABULATED_SOBOL'
scene.cycles.use_layer_samples = 'IGNORE'
scene.cycles.use_adaptive_sampling = False
scene.cycles.use_light_tree = False
scene.cycles.blur_glossy = 0.0
scene.cycles.film_exposure = 2.0
scene.cycles.sample_clamp_indirect = 0.0
scene.view_settings.view_transform = 'Standard'
scene.unit_settings.scale_length = 0.001
bpy.context.view_layer.update()

# ---- added for rendering (the .blend has no active camera and no usable light): camera, sun
cam_auto = bpy.data.cameras.new('AutoCamera')
cam_auto.lens = 50.0
cam_auto.sensor_width = 36.0
cam_auto.clip_end = 1000.0
ob_auto_camera = bpy.data.objects.new('AutoCamera', cam_auto)
scene.collection.objects.link(ob_auto_camera)
ob_auto_camera.location = (10.2435, -11.2391, 8.11893)
ob_auto_camera.rotation_euler = (1.09748, -7.21219e-08, 0.694738)
scene.camera = ob_auto_camera
light_auto_sun = bpy.data.lights.new('AutoSun', 'SUN')
light_auto_sun.energy = 3.0
light_auto_sun.angle = 0.0523599
ob_auto_sun = bpy.data.objects.new('AutoSun', light_auto_sun)
scene.collection.objects.link(ob_auto_sun)
ob_auto_sun.rotation_euler = (0.872665, 0.174533, 0.523599)
bpy.context.view_layer.update()
